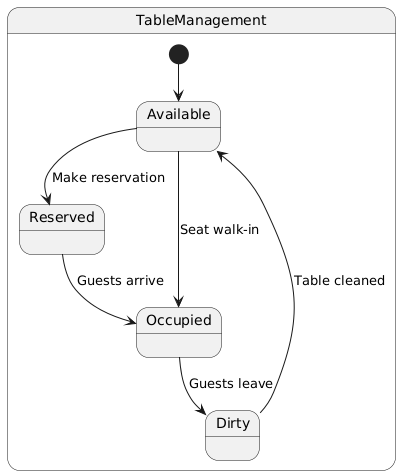

The diagram above was rendered by PlantUML. Its source (embedded in the PNG):
@startuml
' ---- Table Management ----
state TableManagement {
  [*] --> Available
  Available --> Reserved : Make reservation
  Available --> Occupied : Seat walk-in
  Reserved --> Occupied : Guests arrive
  Occupied --> Dirty : Guests leave
  Dirty --> Available : Table cleaned
}
@enduml